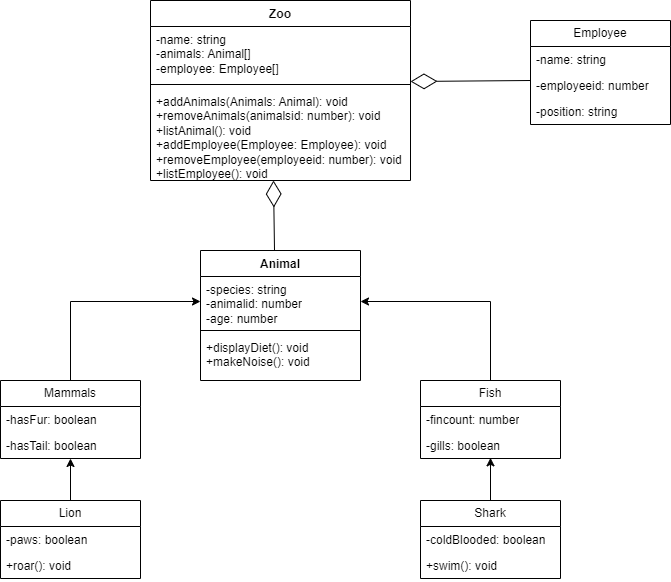

The diagram above was exported from draw.io. Its source (the exported page's mxGraphModel, read from the mxfile embedded in the PNG):
<mxGraphModel dx="794" dy="412" grid="1" gridSize="10" guides="1" tooltips="1" connect="1" arrows="1" fold="1" page="1" pageScale="1" pageWidth="827" pageHeight="1169" background="#ffffff" math="0" shadow="0">
  <root>
    <mxCell id="0" />
    <mxCell id="1" parent="0" />
    <mxCell id="-7PHDAmyn_L7JGtNKgtv-28" style="edgeStyle=orthogonalEdgeStyle;rounded=0;orthogonalLoop=1;jettySize=auto;html=1;exitX=0.5;exitY=0;exitDx=0;exitDy=0;entryX=0;entryY=0.5;entryDx=0;entryDy=0;" edge="1" parent="1" source="-7PHDAmyn_L7JGtNKgtv-6" target="-7PHDAmyn_L7JGtNKgtv-15">
      <mxGeometry relative="1" as="geometry" />
    </mxCell>
    <mxCell id="-7PHDAmyn_L7JGtNKgtv-6" value="Mammals" style="swimlane;fontStyle=0;childLayout=stackLayout;horizontal=1;startSize=26;fillColor=none;horizontalStack=0;resizeParent=1;resizeParentMax=0;resizeLast=0;collapsible=1;marginBottom=0;whiteSpace=wrap;html=1;" vertex="1" parent="1">
      <mxGeometry x="140" y="400" width="140" height="78" as="geometry" />
    </mxCell>
    <mxCell id="-7PHDAmyn_L7JGtNKgtv-7" value="-hasFur: boolean" style="text;strokeColor=none;fillColor=none;align=left;verticalAlign=top;spacingLeft=4;spacingRight=4;overflow=hidden;rotatable=0;points=[[0,0.5],[1,0.5]];portConstraint=eastwest;whiteSpace=wrap;html=1;" vertex="1" parent="-7PHDAmyn_L7JGtNKgtv-6">
      <mxGeometry y="26" width="140" height="26" as="geometry" />
    </mxCell>
    <mxCell id="-7PHDAmyn_L7JGtNKgtv-8" value="-hasTail: boolean" style="text;strokeColor=none;fillColor=none;align=left;verticalAlign=top;spacingLeft=4;spacingRight=4;overflow=hidden;rotatable=0;points=[[0,0.5],[1,0.5]];portConstraint=eastwest;whiteSpace=wrap;html=1;" vertex="1" parent="-7PHDAmyn_L7JGtNKgtv-6">
      <mxGeometry y="52" width="140" height="26" as="geometry" />
    </mxCell>
    <mxCell id="-7PHDAmyn_L7JGtNKgtv-29" style="edgeStyle=orthogonalEdgeStyle;rounded=0;orthogonalLoop=1;jettySize=auto;html=1;exitX=0.5;exitY=0;exitDx=0;exitDy=0;entryX=1;entryY=0.5;entryDx=0;entryDy=0;" edge="1" parent="1" source="-7PHDAmyn_L7JGtNKgtv-10" target="-7PHDAmyn_L7JGtNKgtv-15">
      <mxGeometry relative="1" as="geometry" />
    </mxCell>
    <mxCell id="-7PHDAmyn_L7JGtNKgtv-10" value="Fish" style="swimlane;fontStyle=0;childLayout=stackLayout;horizontal=1;startSize=26;fillColor=none;horizontalStack=0;resizeParent=1;resizeParentMax=0;resizeLast=0;collapsible=1;marginBottom=0;whiteSpace=wrap;html=1;" vertex="1" parent="1">
      <mxGeometry x="560" y="400" width="140" height="78" as="geometry" />
    </mxCell>
    <mxCell id="-7PHDAmyn_L7JGtNKgtv-11" value="-fincount: number" style="text;strokeColor=none;fillColor=none;align=left;verticalAlign=top;spacingLeft=4;spacingRight=4;overflow=hidden;rotatable=0;points=[[0,0.5],[1,0.5]];portConstraint=eastwest;whiteSpace=wrap;html=1;" vertex="1" parent="-7PHDAmyn_L7JGtNKgtv-10">
      <mxGeometry y="26" width="140" height="26" as="geometry" />
    </mxCell>
    <mxCell id="-7PHDAmyn_L7JGtNKgtv-12" value="-gills: boolean" style="text;strokeColor=none;fillColor=none;align=left;verticalAlign=top;spacingLeft=4;spacingRight=4;overflow=hidden;rotatable=0;points=[[0,0.5],[1,0.5]];portConstraint=eastwest;whiteSpace=wrap;html=1;" vertex="1" parent="-7PHDAmyn_L7JGtNKgtv-10">
      <mxGeometry y="52" width="140" height="26" as="geometry" />
    </mxCell>
    <mxCell id="-7PHDAmyn_L7JGtNKgtv-14" value="Animal" style="swimlane;fontStyle=1;align=center;verticalAlign=top;childLayout=stackLayout;horizontal=1;startSize=26;horizontalStack=0;resizeParent=1;resizeParentMax=0;resizeLast=0;collapsible=1;marginBottom=0;whiteSpace=wrap;html=1;" vertex="1" parent="1">
      <mxGeometry x="340" y="270" width="160" height="130" as="geometry" />
    </mxCell>
    <mxCell id="-7PHDAmyn_L7JGtNKgtv-15" value="-species: string&lt;div&gt;-animalid: number&lt;/div&gt;&lt;div&gt;-age: number&lt;/div&gt;" style="text;strokeColor=none;fillColor=none;align=left;verticalAlign=top;spacingLeft=4;spacingRight=4;overflow=hidden;rotatable=0;points=[[0,0.5],[1,0.5]];portConstraint=eastwest;whiteSpace=wrap;html=1;" vertex="1" parent="-7PHDAmyn_L7JGtNKgtv-14">
      <mxGeometry y="26" width="160" height="50" as="geometry" />
    </mxCell>
    <mxCell id="-7PHDAmyn_L7JGtNKgtv-16" value="" style="line;strokeWidth=1;fillColor=none;align=left;verticalAlign=middle;spacingTop=-1;spacingLeft=3;spacingRight=3;rotatable=0;labelPosition=right;points=[];portConstraint=eastwest;strokeColor=inherit;" vertex="1" parent="-7PHDAmyn_L7JGtNKgtv-14">
      <mxGeometry y="76" width="160" height="8" as="geometry" />
    </mxCell>
    <mxCell id="-7PHDAmyn_L7JGtNKgtv-17" value="+displayDiet(): void&lt;div&gt;+makeNoise(): void&lt;/div&gt;" style="text;strokeColor=none;fillColor=none;align=left;verticalAlign=top;spacingLeft=4;spacingRight=4;overflow=hidden;rotatable=0;points=[[0,0.5],[1,0.5]];portConstraint=eastwest;whiteSpace=wrap;html=1;" vertex="1" parent="-7PHDAmyn_L7JGtNKgtv-14">
      <mxGeometry y="84" width="160" height="46" as="geometry" />
    </mxCell>
    <mxCell id="-7PHDAmyn_L7JGtNKgtv-18" value="Shark" style="swimlane;fontStyle=0;childLayout=stackLayout;horizontal=1;startSize=26;fillColor=none;horizontalStack=0;resizeParent=1;resizeParentMax=0;resizeLast=0;collapsible=1;marginBottom=0;whiteSpace=wrap;html=1;" vertex="1" parent="1">
      <mxGeometry x="560" y="520" width="140" height="78" as="geometry" />
    </mxCell>
    <mxCell id="-7PHDAmyn_L7JGtNKgtv-19" value="-coldBlooded: boolean" style="text;strokeColor=none;fillColor=none;align=left;verticalAlign=top;spacingLeft=4;spacingRight=4;overflow=hidden;rotatable=0;points=[[0,0.5],[1,0.5]];portConstraint=eastwest;whiteSpace=wrap;html=1;" vertex="1" parent="-7PHDAmyn_L7JGtNKgtv-18">
      <mxGeometry y="26" width="140" height="26" as="geometry" />
    </mxCell>
    <mxCell id="-7PHDAmyn_L7JGtNKgtv-20" value="+swim(): void" style="text;strokeColor=none;fillColor=none;align=left;verticalAlign=top;spacingLeft=4;spacingRight=4;overflow=hidden;rotatable=0;points=[[0,0.5],[1,0.5]];portConstraint=eastwest;whiteSpace=wrap;html=1;" vertex="1" parent="-7PHDAmyn_L7JGtNKgtv-18">
      <mxGeometry y="52" width="140" height="26" as="geometry" />
    </mxCell>
    <mxCell id="-7PHDAmyn_L7JGtNKgtv-22" value="Lion" style="swimlane;fontStyle=0;childLayout=stackLayout;horizontal=1;startSize=26;fillColor=none;horizontalStack=0;resizeParent=1;resizeParentMax=0;resizeLast=0;collapsible=1;marginBottom=0;whiteSpace=wrap;html=1;" vertex="1" parent="1">
      <mxGeometry x="140" y="520" width="140" height="78" as="geometry" />
    </mxCell>
    <mxCell id="-7PHDAmyn_L7JGtNKgtv-23" value="-paws: boolean" style="text;strokeColor=none;fillColor=none;align=left;verticalAlign=top;spacingLeft=4;spacingRight=4;overflow=hidden;rotatable=0;points=[[0,0.5],[1,0.5]];portConstraint=eastwest;whiteSpace=wrap;html=1;" vertex="1" parent="-7PHDAmyn_L7JGtNKgtv-22">
      <mxGeometry y="26" width="140" height="26" as="geometry" />
    </mxCell>
    <mxCell id="-7PHDAmyn_L7JGtNKgtv-24" value="+roar(): void" style="text;strokeColor=none;fillColor=none;align=left;verticalAlign=top;spacingLeft=4;spacingRight=4;overflow=hidden;rotatable=0;points=[[0,0.5],[1,0.5]];portConstraint=eastwest;whiteSpace=wrap;html=1;" vertex="1" parent="-7PHDAmyn_L7JGtNKgtv-22">
      <mxGeometry y="52" width="140" height="26" as="geometry" />
    </mxCell>
    <mxCell id="-7PHDAmyn_L7JGtNKgtv-26" style="edgeStyle=orthogonalEdgeStyle;rounded=0;orthogonalLoop=1;jettySize=auto;html=1;exitX=0.5;exitY=0;exitDx=0;exitDy=0;entryX=0.5;entryY=1;entryDx=0;entryDy=0;entryPerimeter=0;" edge="1" parent="1" source="-7PHDAmyn_L7JGtNKgtv-22" target="-7PHDAmyn_L7JGtNKgtv-8">
      <mxGeometry relative="1" as="geometry" />
    </mxCell>
    <mxCell id="-7PHDAmyn_L7JGtNKgtv-27" style="edgeStyle=orthogonalEdgeStyle;rounded=0;orthogonalLoop=1;jettySize=auto;html=1;exitX=0.5;exitY=0;exitDx=0;exitDy=0;entryX=0.5;entryY=0.974;entryDx=0;entryDy=0;entryPerimeter=0;" edge="1" parent="1" source="-7PHDAmyn_L7JGtNKgtv-18" target="-7PHDAmyn_L7JGtNKgtv-12">
      <mxGeometry relative="1" as="geometry" />
    </mxCell>
    <mxCell id="-7PHDAmyn_L7JGtNKgtv-30" value="Zoo" style="swimlane;fontStyle=1;align=center;verticalAlign=top;childLayout=stackLayout;horizontal=1;startSize=26;horizontalStack=0;resizeParent=1;resizeParentMax=0;resizeLast=0;collapsible=1;marginBottom=0;whiteSpace=wrap;html=1;" vertex="1" parent="1">
      <mxGeometry x="290" y="20" width="260" height="180" as="geometry" />
    </mxCell>
    <mxCell id="-7PHDAmyn_L7JGtNKgtv-31" value="-name: string&lt;div&gt;-animals: Animal[]&lt;/div&gt;&lt;div&gt;-employee: Employee[]&lt;/div&gt;&lt;div&gt;&lt;br&gt;&lt;/div&gt;" style="text;strokeColor=none;fillColor=none;align=left;verticalAlign=top;spacingLeft=4;spacingRight=4;overflow=hidden;rotatable=0;points=[[0,0.5],[1,0.5]];portConstraint=eastwest;whiteSpace=wrap;html=1;" vertex="1" parent="-7PHDAmyn_L7JGtNKgtv-30">
      <mxGeometry y="26" width="260" height="54" as="geometry" />
    </mxCell>
    <mxCell id="-7PHDAmyn_L7JGtNKgtv-32" value="" style="line;strokeWidth=1;fillColor=none;align=left;verticalAlign=middle;spacingTop=-1;spacingLeft=3;spacingRight=3;rotatable=0;labelPosition=right;points=[];portConstraint=eastwest;strokeColor=inherit;" vertex="1" parent="-7PHDAmyn_L7JGtNKgtv-30">
      <mxGeometry y="80" width="260" height="8" as="geometry" />
    </mxCell>
    <mxCell id="-7PHDAmyn_L7JGtNKgtv-33" value="+addAnimals(Animals: Animal): void&lt;div&gt;+removeAnimals(animalsid: number): void&lt;/div&gt;&lt;div&gt;+listAnimal(): void&lt;/div&gt;&lt;div&gt;+addEmployee(Employee: Employee): void&lt;/div&gt;&lt;div&gt;+removeEmployee(employeeid: number): void&lt;/div&gt;&lt;div&gt;+listEmployee(): void&lt;/div&gt;" style="text;strokeColor=none;fillColor=none;align=left;verticalAlign=top;spacingLeft=4;spacingRight=4;overflow=hidden;rotatable=0;points=[[0,0.5],[1,0.5]];portConstraint=eastwest;whiteSpace=wrap;html=1;" vertex="1" parent="-7PHDAmyn_L7JGtNKgtv-30">
      <mxGeometry y="88" width="260" height="92" as="geometry" />
    </mxCell>
    <mxCell id="-7PHDAmyn_L7JGtNKgtv-34" value="Employee" style="swimlane;fontStyle=0;childLayout=stackLayout;horizontal=1;startSize=26;fillColor=none;horizontalStack=0;resizeParent=1;resizeParentMax=0;resizeLast=0;collapsible=1;marginBottom=0;whiteSpace=wrap;html=1;" vertex="1" parent="1">
      <mxGeometry x="670" y="40" width="140" height="104" as="geometry" />
    </mxCell>
    <mxCell id="-7PHDAmyn_L7JGtNKgtv-35" value="-name: string" style="text;strokeColor=none;fillColor=none;align=left;verticalAlign=top;spacingLeft=4;spacingRight=4;overflow=hidden;rotatable=0;points=[[0,0.5],[1,0.5]];portConstraint=eastwest;whiteSpace=wrap;html=1;" vertex="1" parent="-7PHDAmyn_L7JGtNKgtv-34">
      <mxGeometry y="26" width="140" height="26" as="geometry" />
    </mxCell>
    <mxCell id="-7PHDAmyn_L7JGtNKgtv-36" value="-employeeid: number" style="text;strokeColor=none;fillColor=none;align=left;verticalAlign=top;spacingLeft=4;spacingRight=4;overflow=hidden;rotatable=0;points=[[0,0.5],[1,0.5]];portConstraint=eastwest;whiteSpace=wrap;html=1;" vertex="1" parent="-7PHDAmyn_L7JGtNKgtv-34">
      <mxGeometry y="52" width="140" height="26" as="geometry" />
    </mxCell>
    <mxCell id="-7PHDAmyn_L7JGtNKgtv-37" value="-position: string" style="text;strokeColor=none;fillColor=none;align=left;verticalAlign=top;spacingLeft=4;spacingRight=4;overflow=hidden;rotatable=0;points=[[0,0.5],[1,0.5]];portConstraint=eastwest;whiteSpace=wrap;html=1;" vertex="1" parent="-7PHDAmyn_L7JGtNKgtv-34">
      <mxGeometry y="78" width="140" height="26" as="geometry" />
    </mxCell>
    <mxCell id="-7PHDAmyn_L7JGtNKgtv-38" value="" style="endArrow=diamondThin;endFill=0;endSize=24;html=1;rounded=0;" edge="1" parent="1">
      <mxGeometry width="160" relative="1" as="geometry">
        <mxPoint x="670" y="100" as="sourcePoint" />
        <mxPoint x="550" y="101" as="targetPoint" />
      </mxGeometry>
    </mxCell>
    <mxCell id="-7PHDAmyn_L7JGtNKgtv-39" value="" style="endArrow=diamondThin;endFill=0;endSize=24;html=1;rounded=0;" edge="1" parent="1">
      <mxGeometry width="160" relative="1" as="geometry">
        <mxPoint x="414" y="270" as="sourcePoint" />
        <mxPoint x="413" y="200" as="targetPoint" />
      </mxGeometry>
    </mxCell>
  </root>
</mxGraphModel>